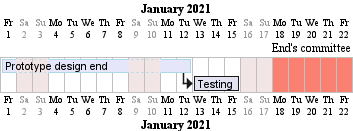

The diagram above was rendered by PlantUML. Its source (embedded in the PNG):
@startgantt
printscale daily
saturday are closed
sunday are closed

Project starts the 1st of january 2021
[Prototype design end] as [TASK1] lasts 8 days
[TASK1] is colored in Lavender/LightBlue
[Testing] lasts 3 days
[TASK1]->[Testing]

2021-01-18 to 2021-01-22 are named [End's committee]
2021-01-18 to 2021-01-22 are colored in salmon 
@endgantt